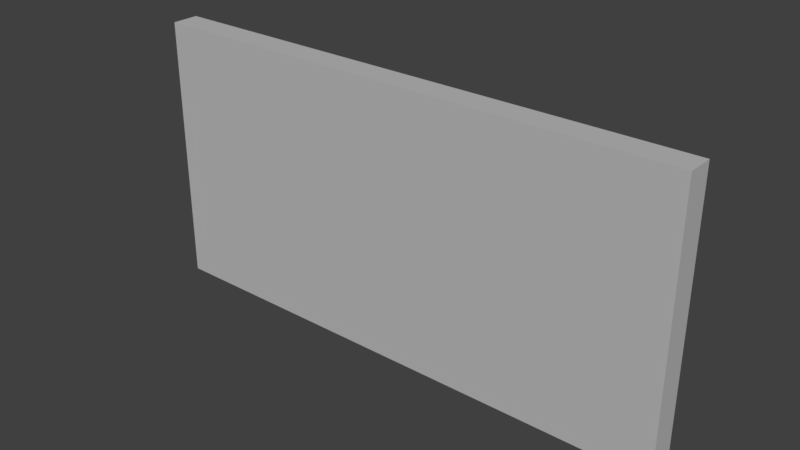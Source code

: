 # Source: umquarto_parede.blend  (saved by Blender 2.79.4; exported with 4.5.12 LTS)
import bpy
from mathutils import Matrix  # noqa: F401  (used for matrix-valued properties, if any)

bpy.ops.wm.read_factory_settings(use_empty=True)
scene = bpy.context.scene
scene.name = 'Scene'

# ---- collections
col_collection_1 = bpy.data.collections.new('Collection 1'); scene.collection.children.link(col_collection_1)

# ---- materials (node trees are filled in below, after node groups)
mat_cinza = bpy.data.materials.new('Cinza')
mat_cinza.alpha_threshold = 0.0
mat_cinza.use_transparent_shadow = False
mat_cinza.diffuse_color = (0.5, 0.5, 0.5, 1.0)
mat_cinza.roughness = 0.5
mat_cinza.specular_intensity = 0.0

# ---- material node trees

# ---- world
world_world = bpy.data.worlds.new('World'); scene.world = world_world
world_world.color = (0.05088, 0.05088, 0.05088)
world_world.use_sun_shadow = False
world_world.sun_shadow_jitter_overblur = 0.0
world_world.cycles.sampling_method = 'MANUAL'

# ---- meshes
me_cube_001 = bpy.data.meshes.new('Cube.001')
me_cube_001.from_pydata([(-1.0, -1.0, -1.0), (-1.0, -1.0, 1.0), (-1.0, 1.0, -1.0), (-1.0, 1.0, 1.0), (1.0, -1.0, -1.0), (1.0, -1.0, 1.0), (1.0, 1.0, -1.0), (1.0, 1.0, 1.0)], [], [(0, 1, 3, 2), (2, 3, 7, 6), (6, 7, 5, 4), (4, 5, 1, 0), (2, 6, 4, 0), (7, 3, 1, 5)])
me_cube_001.materials.append(mat_cinza)
me_cube_001.use_remesh_preserve_volume = False
me_cube_001.use_remesh_preserve_attributes = False
me_cube_001.use_mirror_vertex_groups = False
me_cube_001.update()

# ---- objects
ob_parede = bpy.data.objects.new('Parede', me_cube_001)

# ---- transforms, parenting, visibility, modifiers, constraints
ob_parede.location = (0.0, 1.0, 0.5)
ob_parede.scale = (1.0, 0.05, 0.5)
ob_parede.lineart.crease_threshold = 0.0

# ---- collection membership
col_collection_1.objects.link(ob_parede)

# ---- scene / render settings (as saved in the file)
scene.frame_start = 1; scene.frame_end = 250; scene.frame_set(199)
scene.render.engine = 'BLENDER_EEVEE_NEXT'
scene.render.resolution_percentage = 50
scene.render.dither_intensity = 0.0
scene.cycles.use_denoising = False
scene.cycles.samples = 128
scene.cycles.sampling_pattern = 'TABULATED_SOBOL'
scene.cycles.use_adaptive_sampling = False
scene.cycles.use_light_tree = False
scene.view_settings.view_transform = 'Standard'
bpy.context.view_layer.update()

# ---- added for rendering (the .blend has no active camera and no usable light): camera, sun
cam_auto = bpy.data.cameras.new('AutoCamera')
cam_auto.lens = 50.0
cam_auto.sensor_width = 36.0
cam_auto.clip_end = 1000.0
ob_auto_camera = bpy.data.objects.new('AutoCamera', cam_auto)
scene.collection.objects.link(ob_auto_camera)
ob_auto_camera.location = (2.07093, -1.48512, 2.15675)
ob_auto_camera.rotation_euler = (1.09748, -7.21219e-08, 0.694738)
scene.camera = ob_auto_camera
light_auto_sun = bpy.data.lights.new('AutoSun', 'SUN')
light_auto_sun.energy = 3.0
light_auto_sun.angle = 0.0523599
ob_auto_sun = bpy.data.objects.new('AutoSun', light_auto_sun)
scene.collection.objects.link(ob_auto_sun)
ob_auto_sun.rotation_euler = (0.872665, 0.174533, 0.523599)
bpy.context.view_layer.update()

